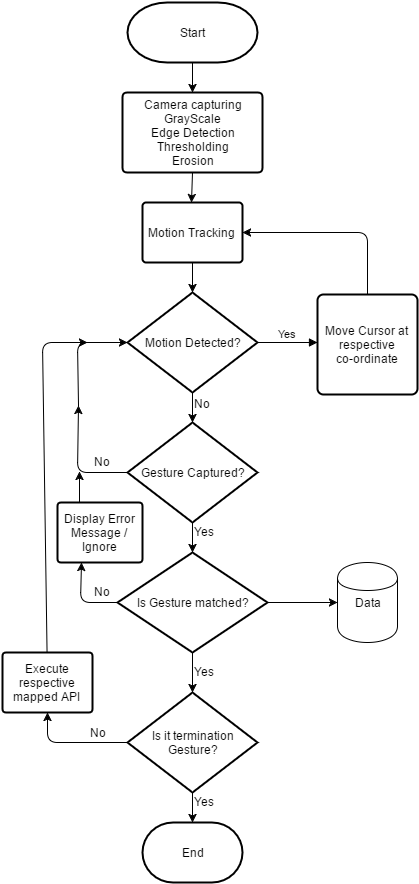

The diagram above was exported from draw.io. Its source (the exported page's mxGraphModel, read from the mxfile embedded in the PNG):
<mxGraphModel dx="872" dy="433" grid="1" gridSize="10" guides="1" tooltips="1" connect="1" arrows="1" fold="1" page="1" pageScale="1" pageWidth="850" pageHeight="1100" math="0" shadow="0">
  <root>
    <mxCell id="0" />
    <mxCell id="1" parent="0" />
    <mxCell id="62b8cf1e73da3c15-1" value="Start" style="strokeWidth=2;html=1;shape=mxgraph.flowchart.terminator;whiteSpace=wrap;" vertex="1" parent="1">
      <mxGeometry x="140" y="20" width="130" height="60" as="geometry" />
    </mxCell>
    <mxCell id="62b8cf1e73da3c15-2" value="&lt;div&gt;&lt;br&gt;&lt;/div&gt;&lt;div&gt;&lt;br&gt;&lt;/div&gt;&lt;div&gt;&lt;br&gt;&lt;/div&gt;Camera capturing&lt;div&gt;GrayScale&lt;/div&gt;&lt;div&gt;Edge Detection&lt;/div&gt;&lt;div&gt;Thresholding&lt;/div&gt;&lt;div&gt;Erosion&lt;/div&gt;&lt;div&gt;&lt;br&gt;&lt;/div&gt;&lt;div&gt;&lt;br&gt;&lt;/div&gt;&lt;div&gt;&lt;br&gt;&lt;/div&gt;" style="strokeWidth=2;html=1;shape=mxgraph.flowchart.process;whiteSpace=wrap;" vertex="1" parent="1">
      <mxGeometry x="135" y="110" width="140" height="80" as="geometry" />
    </mxCell>
    <mxCell id="62b8cf1e73da3c15-3" value="Motion Tracking" style="strokeWidth=2;html=1;shape=mxgraph.flowchart.process;whiteSpace=wrap;" vertex="1" parent="1">
      <mxGeometry x="155" y="220" width="100" height="60" as="geometry" />
    </mxCell>
    <mxCell id="62b8cf1e73da3c15-5" value="Motion Detected?" style="strokeWidth=2;html=1;shape=mxgraph.flowchart.decision;whiteSpace=wrap;" vertex="1" parent="1">
      <mxGeometry x="140" y="310" width="130" height="100" as="geometry" />
    </mxCell>
    <mxCell id="62b8cf1e73da3c15-6" value="Gesture Captured?" style="strokeWidth=2;html=1;shape=mxgraph.flowchart.decision;whiteSpace=wrap;" vertex="1" parent="1">
      <mxGeometry x="140" y="440" width="130" height="100" as="geometry" />
    </mxCell>
    <mxCell id="62b8cf1e73da3c15-7" value="Move Cursor at respective&lt;div&gt;co-ordinate&lt;/div&gt;" style="strokeWidth=2;html=1;shape=mxgraph.flowchart.process;whiteSpace=wrap;" vertex="1" parent="1">
      <mxGeometry x="330" y="312" width="100" height="100" as="geometry" />
    </mxCell>
    <mxCell id="62b8cf1e73da3c15-8" value="Display Error Message / Ignore" style="strokeWidth=2;html=1;shape=mxgraph.flowchart.process;whiteSpace=wrap;" vertex="1" parent="1">
      <mxGeometry x="70" y="520" width="85" height="60" as="geometry" />
    </mxCell>
    <mxCell id="62b8cf1e73da3c15-9" value="Yes" style="html=1;verticalAlign=bottom;endArrow=block;exitX=1;exitY=0.5;exitPerimeter=0;" edge="1" parent="1">
      <mxGeometry width="80" relative="1" as="geometry">
        <mxPoint x="270" y="360" as="sourcePoint" />
        <mxPoint x="330" y="360" as="targetPoint" />
      </mxGeometry>
    </mxCell>
    <mxCell id="62b8cf1e73da3c15-16" value="" style="endArrow=classic;html=1;entryX=1;entryY=0.5;entryPerimeter=0;exitX=0.5;exitY=0;exitPerimeter=0;" edge="1" parent="1" source="62b8cf1e73da3c15-7" target="62b8cf1e73da3c15-3">
      <mxGeometry width="50" height="50" relative="1" as="geometry">
        <mxPoint x="420" y="320" as="sourcePoint" />
        <mxPoint x="408" y="210" as="targetPoint" />
        <Array as="points">
          <mxPoint x="380" y="250" />
        </Array>
      </mxGeometry>
    </mxCell>
    <mxCell id="62b8cf1e73da3c15-17" value="" style="endArrow=classic;html=1;exitX=0.5;exitY=1;exitPerimeter=0;" edge="1" parent="1" source="62b8cf1e73da3c15-3">
      <mxGeometry width="50" height="50" relative="1" as="geometry">
        <mxPoint x="200" y="600" as="sourcePoint" />
        <mxPoint x="205" y="310" as="targetPoint" />
      </mxGeometry>
    </mxCell>
    <mxCell id="62b8cf1e73da3c15-19" value="" style="endArrow=classic;html=1;entryX=0;entryY=0.5;entryPerimeter=0;exitX=0;exitY=0.5;exitPerimeter=0;" edge="1" parent="1" target="62b8cf1e73da3c15-5">
      <mxGeometry width="50" height="50" relative="1" as="geometry">
        <mxPoint x="91" y="423" as="sourcePoint" />
        <mxPoint x="140" y="490" as="targetPoint" />
        <Array as="points">
          <mxPoint x="90" y="360" />
        </Array>
      </mxGeometry>
    </mxCell>
    <mxCell id="62b8cf1e73da3c15-20" value="" style="endArrow=classic;html=1;exitX=0.5;exitY=1;exitPerimeter=0;" edge="1" parent="1" source="62b8cf1e73da3c15-6">
      <mxGeometry width="50" height="50" relative="1" as="geometry">
        <mxPoint x="180" y="590" as="sourcePoint" />
        <mxPoint x="205" y="570" as="targetPoint" />
      </mxGeometry>
    </mxCell>
    <mxCell id="62b8cf1e73da3c15-21" value="" style="endArrow=classic;html=1;entryX=0.5;entryY=0;entryPerimeter=0;exitX=0.5;exitY=1;exitPerimeter=0;" edge="1" parent="1" source="62b8cf1e73da3c15-5" target="62b8cf1e73da3c15-6">
      <mxGeometry width="50" height="50" relative="1" as="geometry">
        <mxPoint x="215" y="290" as="sourcePoint" />
        <mxPoint x="215" y="320" as="targetPoint" />
        <Array as="points">
          <mxPoint x="205" y="440" />
        </Array>
      </mxGeometry>
    </mxCell>
    <mxCell id="62b8cf1e73da3c15-22" value="No" style="text;html=1;resizable=0;points=[];autosize=1;align=left;verticalAlign=top;spacingTop=-4;" vertex="1" parent="1">
      <mxGeometry x="205" y="412" width="30" height="20" as="geometry" />
    </mxCell>
    <mxCell id="62b8cf1e73da3c15-23" value="Yes" style="text;html=1;resizable=0;points=[];autosize=1;align=left;verticalAlign=top;spacingTop=-4;" vertex="1" parent="1">
      <mxGeometry x="205" y="540" width="40" height="20" as="geometry" />
    </mxCell>
    <mxCell id="62b8cf1e73da3c15-24" value="" style="endArrow=classic;html=1;exitX=1;exitY=0.5;exitPerimeter=0;entryX=0;entryY=0.5;" edge="1" parent="1" source="62b8cf1e73da3c15-33" target="62b8cf1e73da3c15-34">
      <mxGeometry width="50" height="50" relative="1" as="geometry">
        <mxPoint x="390" y="620" as="sourcePoint" />
        <mxPoint x="390" y="620" as="targetPoint" />
      </mxGeometry>
    </mxCell>
    <mxCell id="62b8cf1e73da3c15-26" value="" style="endArrow=classic;html=1;entryX=0;entryY=0.5;entryPerimeter=0;exitX=0;exitY=0.5;exitPerimeter=0;" edge="1" parent="1" source="62b8cf1e73da3c15-6">
      <mxGeometry width="50" height="50" relative="1" as="geometry">
        <mxPoint x="140" y="490" as="sourcePoint" />
        <mxPoint x="91" y="423" as="targetPoint" />
        <Array as="points">
          <mxPoint x="90" y="490" />
        </Array>
      </mxGeometry>
    </mxCell>
    <mxCell id="62b8cf1e73da3c15-28" value="" style="endArrow=classic;html=1;exitX=0.5;exitY=1;exitPerimeter=0;" edge="1" parent="1" source="62b8cf1e73da3c15-2">
      <mxGeometry width="50" height="50" relative="1" as="geometry">
        <mxPoint x="204" y="200" as="sourcePoint" />
        <mxPoint x="204" y="220" as="targetPoint" />
        <Array as="points" />
      </mxGeometry>
    </mxCell>
    <mxCell id="62b8cf1e73da3c15-30" value="" style="endArrow=classic;html=1;exitX=0.5;exitY=1;exitPerimeter=0;" edge="1" parent="1">
      <mxGeometry width="50" height="50" relative="1" as="geometry">
        <mxPoint x="205" y="80" as="sourcePoint" />
        <mxPoint x="205" y="110" as="targetPoint" />
      </mxGeometry>
    </mxCell>
    <mxCell id="62b8cf1e73da3c15-33" value="Is Gesture matched?" style="strokeWidth=2;html=1;shape=mxgraph.flowchart.decision;whiteSpace=wrap;" vertex="1" parent="1">
      <mxGeometry x="130" y="570" width="150" height="100" as="geometry" />
    </mxCell>
    <mxCell id="62b8cf1e73da3c15-34" value="Data" style="shape=cylinder;whiteSpace=wrap;html=1;" vertex="1" parent="1">
      <mxGeometry x="350" y="580" width="60" height="80" as="geometry" />
    </mxCell>
    <mxCell id="62b8cf1e73da3c15-37" value="" style="endArrow=classic;html=1;" edge="1" parent="1">
      <mxGeometry width="50" height="50" relative="1" as="geometry">
        <mxPoint x="92" y="520" as="sourcePoint" />
        <mxPoint x="92" y="489" as="targetPoint" />
        <Array as="points">
          <mxPoint x="92" y="500" />
        </Array>
      </mxGeometry>
    </mxCell>
    <mxCell id="62b8cf1e73da3c15-38" value="" style="endArrow=classic;html=1;exitX=0;exitY=0.5;exitPerimeter=0;" edge="1" parent="1" source="62b8cf1e73da3c15-33">
      <mxGeometry width="50" height="50" relative="1" as="geometry">
        <mxPoint x="90" y="1010" as="sourcePoint" />
        <mxPoint x="94" y="580" as="targetPoint" />
        <Array as="points">
          <mxPoint x="93" y="620" />
        </Array>
      </mxGeometry>
    </mxCell>
    <mxCell id="62b8cf1e73da3c15-39" value="" style="endArrow=classic;html=1;exitX=0.5;exitY=1;exitPerimeter=0;entryX=0.5;entryY=0;entryPerimeter=0;" edge="1" parent="1" source="62b8cf1e73da3c15-33" target="62b8cf1e73da3c15-46">
      <mxGeometry width="50" height="50" relative="1" as="geometry">
        <mxPoint x="180" y="720" as="sourcePoint" />
        <mxPoint x="205" y="720" as="targetPoint" />
      </mxGeometry>
    </mxCell>
    <mxCell id="62b8cf1e73da3c15-40" value="No" style="text;html=1;resizable=0;points=[];autosize=1;align=left;verticalAlign=top;spacingTop=-4;" vertex="1" parent="1">
      <mxGeometry x="105" y="600" width="30" height="20" as="geometry" />
    </mxCell>
    <mxCell id="62b8cf1e73da3c15-41" value="No" style="text;html=1;resizable=0;points=[];autosize=1;align=left;verticalAlign=top;spacingTop=-4;" vertex="1" parent="1">
      <mxGeometry x="105" y="470" width="30" height="20" as="geometry" />
    </mxCell>
    <mxCell id="62b8cf1e73da3c15-42" value="Yes" style="text;html=1;resizable=0;points=[];autosize=1;align=left;verticalAlign=top;spacingTop=-4;" vertex="1" parent="1">
      <mxGeometry x="205" y="680" width="40" height="20" as="geometry" />
    </mxCell>
    <mxCell id="62b8cf1e73da3c15-43" value="Execute respective mapped API" style="strokeWidth=2;html=1;shape=mxgraph.flowchart.process;whiteSpace=wrap;" vertex="1" parent="1">
      <mxGeometry x="15" y="670" width="90" height="60" as="geometry" />
    </mxCell>
    <mxCell id="62b8cf1e73da3c15-46" value="Is it termination&lt;div&gt;Gesture?&lt;/div&gt;" style="strokeWidth=2;html=1;shape=mxgraph.flowchart.decision;whiteSpace=wrap;" vertex="1" parent="1">
      <mxGeometry x="140" y="710" width="130" height="100" as="geometry" />
    </mxCell>
    <mxCell id="62b8cf1e73da3c15-51" value="Yes" style="text;html=1;resizable=0;points=[];autosize=1;align=left;verticalAlign=top;spacingTop=-4;" vertex="1" parent="1">
      <mxGeometry x="205" y="810" width="40" height="20" as="geometry" />
    </mxCell>
    <mxCell id="62b8cf1e73da3c15-53" value="" style="endArrow=classic;html=1;" edge="1" parent="1">
      <mxGeometry width="50" height="50" relative="1" as="geometry">
        <mxPoint x="205" y="810" as="sourcePoint" />
        <mxPoint x="205" y="840" as="targetPoint" />
      </mxGeometry>
    </mxCell>
    <mxCell id="62b8cf1e73da3c15-55" value="End" style="strokeWidth=2;html=1;shape=mxgraph.flowchart.terminator;whiteSpace=wrap;" vertex="1" parent="1">
      <mxGeometry x="155" y="840" width="100" height="60" as="geometry" />
    </mxCell>
    <mxCell id="62b8cf1e73da3c15-56" value="" style="endArrow=classic;html=1;exitX=0;exitY=0.5;exitPerimeter=0;entryX=0.5;entryY=1;entryPerimeter=0;" edge="1" parent="1" source="62b8cf1e73da3c15-46" target="62b8cf1e73da3c15-43">
      <mxGeometry width="50" height="50" relative="1" as="geometry">
        <mxPoint x="40" y="1370" as="sourcePoint" />
        <mxPoint x="90" y="1320" as="targetPoint" />
        <Array as="points">
          <mxPoint x="60" y="760" />
        </Array>
      </mxGeometry>
    </mxCell>
    <mxCell id="62b8cf1e73da3c15-57" value="" style="endArrow=classic;html=1;" edge="1" parent="1" source="62b8cf1e73da3c15-43">
      <mxGeometry width="50" height="50" relative="1" as="geometry">
        <mxPoint x="40" y="1370" as="sourcePoint" />
        <mxPoint x="100" y="360" as="targetPoint" />
        <Array as="points">
          <mxPoint x="55" y="360" />
        </Array>
      </mxGeometry>
    </mxCell>
    <mxCell id="1e89879b76198589-1" value="No" style="text;html=1;strokeColor=none;fillColor=none;align=center;verticalAlign=middle;whiteSpace=wrap;" vertex="1" parent="1">
      <mxGeometry x="90" y="740" width="40" height="20" as="geometry" />
    </mxCell>
  </root>
</mxGraphModel>